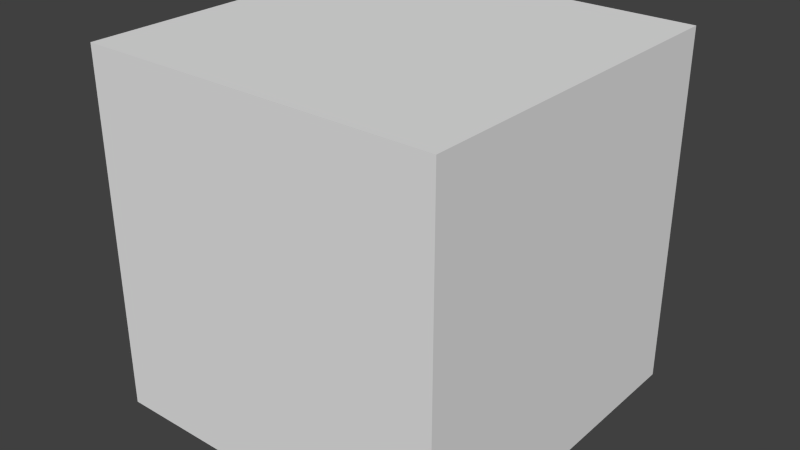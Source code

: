 # Source: LevelTemplate.blend  (saved by Blender 2.63.0; exported with 4.5.12 LTS)
import bpy
from mathutils import Matrix  # noqa: F401  (used for matrix-valued properties, if any)

bpy.ops.wm.read_factory_settings(use_empty=True)
scene = bpy.context.scene
scene.name = 'NewLevel'

# ---- collections
col_collection_1 = bpy.data.collections.new('Collection 1'); scene.collection.children.link(col_collection_1)

# ---- world
world_world = bpy.data.worlds.new('World'); scene.world = world_world
world_world.color = (0.05088, 0.05088, 0.05088)
world_world.use_sun_shadow = False
world_world.sun_shadow_jitter_overblur = 0.0
world_world.cycles.sampling_method = 'MANUAL'
world_world.cycles.sample_map_resolution = 256

# ---- meshes
me_controller = bpy.data.meshes.new('Controller')
me_controller.from_pydata([(0.5, 0.5, -0.5), (0.5, -0.5, -0.5), (-0.5, -0.5, -0.5), (-0.5, 0.5, -0.5), (0.5, 0.5, 0.5), (0.5, -0.5, 0.5), (-0.5, -0.5, 0.5), (-0.5, 0.5, 0.5)], [], [(0, 1, 2, 3), (4, 7, 6, 5), (0, 4, 5, 1), (1, 5, 6, 2), (2, 6, 7, 3), (4, 0, 3, 7)])
_uv = me_controller.uv_layers.new(name='UVTex')
_uv.uv.foreach_set('vector', [1.0, 0.0, 1.0, 1.0, 0.0, 1.0, 0.0, 0.0, 1.0, 0.0, 1.0, 1.0, 0.0, 1.0, 0.0, 0.0, 1.0, 0.0, 1.0, 1.0, 0.0, 1.0, 0.0, 0.0, 1.0, 0.0, 1.0, 1.0, 0.0, 1.0, 0.0, 0.0, 1.0, 0.0, 1.0, 1.0, 0.0, 1.0, 0.0, 0.0, 1.192e-07, 1.0, -1.192e-07, 1.192e-07, 1.0, -1.192e-07, 1.0, 1.0])
me_controller.use_remesh_preserve_volume = False
me_controller.use_remesh_preserve_attributes = False
me_controller.use_mirror_vertex_groups = False
me_controller.update()

# ---- objects
ob_controller = bpy.data.objects.new('Controller', me_controller)

# ---- transforms, parenting, visibility, modifiers, constraints
ob_controller.location = (0.0, 0.0, -6.5)
ob_controller.lock_rotations_4d = False
ob_controller.empty_display_type = 'ARROWS'
ob_controller.lineart.crease_threshold = 0.0

# ---- collection membership
col_collection_1.objects.link(ob_controller)

# ---- scene / render settings (as saved in the file)
scene.frame_start = 1; scene.frame_end = 250; scene.frame_set(2)
scene.render.engine = 'BLENDER_EEVEE_NEXT'
scene.render.image_settings.color_mode = 'RGB'
scene.render.image_settings.compression = 90
scene.render.resolution_percentage = 50
scene.render.dither_intensity = 0.0
scene.render.bake_margin = 2
scene.render.bake_bias = 0.0
scene.cycles.use_denoising = False
scene.cycles.samples = 10
scene.cycles.sampling_pattern = 'TABULATED_SOBOL'
scene.cycles.light_sampling_threshold = 0.0
scene.cycles.use_adaptive_sampling = False
scene.cycles.use_light_tree = False
scene.cycles.blur_glossy = 0.0
scene.cycles.volume_bounces = 1
scene.cycles.pixel_filter_type = 'GAUSSIAN'
scene.cycles.sample_clamp_indirect = 0.0
scene.view_settings.view_transform = 'Standard'
bpy.context.view_layer.update()

# ---- added for rendering (the .blend has no active camera and no usable light): camera, sun
cam_auto = bpy.data.cameras.new('AutoCamera')
cam_auto.lens = 50.0
cam_auto.sensor_width = 36.0
cam_auto.clip_end = 1000.0
ob_auto_camera = bpy.data.objects.new('AutoCamera', cam_auto)
scene.collection.objects.link(ob_auto_camera)
ob_auto_camera.location = (1.60254, -1.92304, -5.21797)
ob_auto_camera.rotation_euler = (1.09748, -7.21219e-08, 0.694738)
scene.camera = ob_auto_camera
light_auto_sun = bpy.data.lights.new('AutoSun', 'SUN')
light_auto_sun.energy = 3.0
light_auto_sun.angle = 0.0523599
ob_auto_sun = bpy.data.objects.new('AutoSun', light_auto_sun)
scene.collection.objects.link(ob_auto_sun)
ob_auto_sun.rotation_euler = (0.872665, 0.174533, 0.523599)
bpy.context.view_layer.update()
